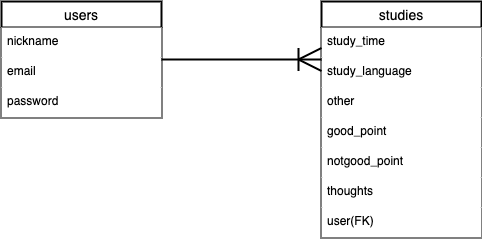

The diagram above was exported from draw.io. Its source (the exported page's mxGraphModel, read from the mxfile embedded in the PNG):
<mxGraphModel dx="648" dy="520" grid="1" gridSize="10" guides="1" tooltips="1" connect="1" arrows="1" fold="1" page="1" pageScale="1" pageWidth="827" pageHeight="1169" background="#ffffff" math="0" shadow="0">
  <root>
    <mxCell id="0" />
    <mxCell id="1" parent="0" />
    <mxCell id="2" value="studies" style="swimlane;fontStyle=0;childLayout=stackLayout;horizontal=1;startSize=26;horizontalStack=0;resizeParent=1;resizeParentMax=0;resizeLast=0;collapsible=1;marginBottom=0;align=center;fontSize=14;fillColor=#FFFFFF;fontColor=#000000;strokeWidth=2;perimeterSpacing=0;strokeColor=#000000;labelBorderColor=none;swimlaneFillColor=none;" vertex="1" parent="1">
      <mxGeometry x="480" y="80" width="160" height="236" as="geometry">
        <mxRectangle x="480" y="80" width="80" height="26" as="alternateBounds" />
      </mxGeometry>
    </mxCell>
    <mxCell id="3" value="study_time&#10;" style="text;strokeColor=none;spacingLeft=4;spacingRight=4;overflow=hidden;rotatable=0;points=[[0,0.5],[1,0.5]];portConstraint=eastwest;fontSize=12;fillColor=#FFFFFF;fontColor=#000000;strokeWidth=1;" vertex="1" parent="2">
      <mxGeometry y="26" width="160" height="30" as="geometry" />
    </mxCell>
    <mxCell id="4" value="study_language" style="text;spacingLeft=4;spacingRight=4;overflow=hidden;rotatable=0;points=[[0,0.5],[1,0.5]];portConstraint=eastwest;fontSize=12;fillColor=#FFFFFF;fontColor=#000000;strokeWidth=1;" vertex="1" parent="2">
      <mxGeometry y="56" width="160" height="30" as="geometry" />
    </mxCell>
    <mxCell id="5" value="other" style="text;strokeColor=none;spacingLeft=4;spacingRight=4;overflow=hidden;rotatable=0;points=[[0,0.5],[1,0.5]];portConstraint=eastwest;fontSize=12;fillColor=#FFFFFF;fontColor=#000000;" vertex="1" parent="2">
      <mxGeometry y="86" width="160" height="30" as="geometry" />
    </mxCell>
    <mxCell id="9" value="good_point" style="text;strokeColor=none;spacingLeft=4;spacingRight=4;overflow=hidden;rotatable=0;points=[[0,0.5],[1,0.5]];portConstraint=eastwest;fontSize=12;fillColor=#FFFFFF;fontColor=#000000;strokeWidth=1;" vertex="1" parent="2">
      <mxGeometry y="116" width="160" height="30" as="geometry" />
    </mxCell>
    <mxCell id="10" value="notgood_point" style="text;strokeColor=none;spacingLeft=4;spacingRight=4;overflow=hidden;rotatable=0;points=[[0,0.5],[1,0.5]];portConstraint=eastwest;fontSize=12;fillColor=#FFFFFF;fontColor=#000000;" vertex="1" parent="2">
      <mxGeometry y="146" width="160" height="30" as="geometry" />
    </mxCell>
    <mxCell id="11" value="thoughts" style="text;strokeColor=none;spacingLeft=4;spacingRight=4;overflow=hidden;rotatable=0;points=[[0,0.5],[1,0.5]];portConstraint=eastwest;fontSize=12;fillColor=#FFFFFF;fontColor=#000000;" vertex="1" parent="2">
      <mxGeometry y="176" width="160" height="30" as="geometry" />
    </mxCell>
    <mxCell id="12" value="user(FK)" style="text;strokeColor=none;spacingLeft=4;spacingRight=4;overflow=hidden;rotatable=0;points=[[0,0.5],[1,0.5]];portConstraint=eastwest;fontSize=12;fillColor=#FFFFFF;fontColor=#000000;" vertex="1" parent="2">
      <mxGeometry y="206" width="160" height="30" as="geometry" />
    </mxCell>
    <mxCell id="13" value="users" style="swimlane;fontStyle=0;childLayout=stackLayout;horizontal=1;startSize=26;horizontalStack=0;resizeParent=1;resizeParentMax=0;resizeLast=0;collapsible=1;marginBottom=0;align=center;fontSize=14;fillColor=#FFFFFF;fontColor=#000000;strokeWidth=2;strokeColor=#000000;" vertex="1" parent="1">
      <mxGeometry x="160" y="80" width="160" height="116" as="geometry" />
    </mxCell>
    <mxCell id="14" value="nickname" style="text;strokeColor=none;spacingLeft=4;spacingRight=4;overflow=hidden;rotatable=0;points=[[0,0.5],[1,0.5]];portConstraint=eastwest;fontSize=12;fillColor=#FFFFFF;fontColor=#000000;" vertex="1" parent="13">
      <mxGeometry y="26" width="160" height="30" as="geometry" />
    </mxCell>
    <mxCell id="15" value="email" style="text;strokeColor=none;spacingLeft=4;spacingRight=4;overflow=hidden;rotatable=0;points=[[0,0.5],[1,0.5]];portConstraint=eastwest;fontSize=12;fillColor=#FFFFFF;fontColor=#000000;" vertex="1" parent="13">
      <mxGeometry y="56" width="160" height="30" as="geometry" />
    </mxCell>
    <mxCell id="16" value="password" style="text;strokeColor=none;spacingLeft=4;spacingRight=4;overflow=hidden;rotatable=0;points=[[0,0.5],[1,0.5]];portConstraint=eastwest;fontSize=12;fillColor=#FFFFFF;fontColor=#000000;" vertex="1" parent="13">
      <mxGeometry y="86" width="160" height="30" as="geometry" />
    </mxCell>
    <mxCell id="22" value="" style="edgeStyle=entityRelationEdgeStyle;fontSize=12;html=1;endArrow=ERoneToMany;fontColor=#000000;exitX=1;exitY=0.5;exitDx=0;exitDy=0;entryX=0;entryY=0.067;entryDx=0;entryDy=0;entryPerimeter=0;endSize=20;startSize=20;strokeWidth=2;strokeColor=#000000;jumpSize=6;" edge="1" parent="1" source="13" target="4">
      <mxGeometry width="100" height="100" relative="1" as="geometry">
        <mxPoint x="370" y="320" as="sourcePoint" />
        <mxPoint x="470" y="220" as="targetPoint" />
      </mxGeometry>
    </mxCell>
  </root>
</mxGraphModel>